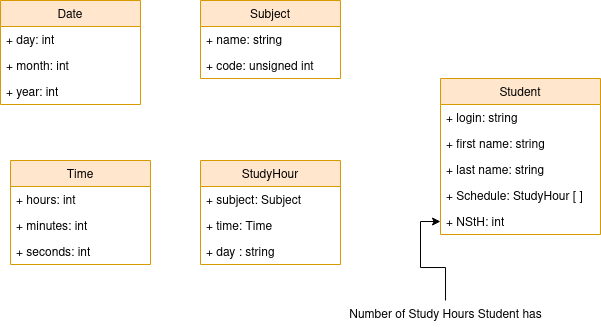

The diagram above was exported from draw.io. Its source (the exported page's mxGraphModel, read from the mxfile embedded in the PNG):
<mxGraphModel dx="1178" dy="634" grid="1" gridSize="10" guides="1" tooltips="1" connect="1" arrows="1" fold="1" page="1" pageScale="1" pageWidth="850" pageHeight="1100" math="0" shadow="0">
  <root>
    <mxCell id="0" />
    <mxCell id="1" parent="0" />
    <mxCell id="Qm-jC9xtMFt2Q9KUEN7E-1" value="Date" style="swimlane;fontStyle=0;childLayout=stackLayout;horizontal=1;startSize=26;fillColor=#ffe6cc;horizontalStack=0;resizeParent=1;resizeParentMax=0;resizeLast=0;collapsible=1;marginBottom=0;strokeColor=#d79b00;" parent="1" vertex="1">
      <mxGeometry y="40" width="140" height="104" as="geometry" />
    </mxCell>
    <mxCell id="Qm-jC9xtMFt2Q9KUEN7E-2" value="+ day: int" style="text;strokeColor=none;fillColor=none;align=left;verticalAlign=top;spacingLeft=4;spacingRight=4;overflow=hidden;rotatable=0;points=[[0,0.5],[1,0.5]];portConstraint=eastwest;" parent="Qm-jC9xtMFt2Q9KUEN7E-1" vertex="1">
      <mxGeometry y="26" width="140" height="26" as="geometry" />
    </mxCell>
    <mxCell id="Qm-jC9xtMFt2Q9KUEN7E-3" value="+ month: int" style="text;strokeColor=none;fillColor=none;align=left;verticalAlign=top;spacingLeft=4;spacingRight=4;overflow=hidden;rotatable=0;points=[[0,0.5],[1,0.5]];portConstraint=eastwest;" parent="Qm-jC9xtMFt2Q9KUEN7E-1" vertex="1">
      <mxGeometry y="52" width="140" height="26" as="geometry" />
    </mxCell>
    <mxCell id="Qm-jC9xtMFt2Q9KUEN7E-4" value="+ year: int" style="text;strokeColor=none;fillColor=none;align=left;verticalAlign=top;spacingLeft=4;spacingRight=4;overflow=hidden;rotatable=0;points=[[0,0.5],[1,0.5]];portConstraint=eastwest;" parent="Qm-jC9xtMFt2Q9KUEN7E-1" vertex="1">
      <mxGeometry y="78" width="140" height="26" as="geometry" />
    </mxCell>
    <mxCell id="Qm-jC9xtMFt2Q9KUEN7E-5" value="Student" style="swimlane;fontStyle=0;childLayout=stackLayout;horizontal=1;startSize=26;fillColor=#ffe6cc;horizontalStack=0;resizeParent=1;resizeParentMax=0;resizeLast=0;collapsible=1;marginBottom=0;strokeColor=#d79b00;" parent="1" vertex="1">
      <mxGeometry x="440" y="118" width="160" height="156" as="geometry" />
    </mxCell>
    <mxCell id="Qm-jC9xtMFt2Q9KUEN7E-6" value="+ login: string" style="text;strokeColor=none;fillColor=none;align=left;verticalAlign=top;spacingLeft=4;spacingRight=4;overflow=hidden;rotatable=0;points=[[0,0.5],[1,0.5]];portConstraint=eastwest;" parent="Qm-jC9xtMFt2Q9KUEN7E-5" vertex="1">
      <mxGeometry y="26" width="160" height="26" as="geometry" />
    </mxCell>
    <mxCell id="Qm-jC9xtMFt2Q9KUEN7E-7" value="+ first name: string" style="text;strokeColor=none;fillColor=none;align=left;verticalAlign=top;spacingLeft=4;spacingRight=4;overflow=hidden;rotatable=0;points=[[0,0.5],[1,0.5]];portConstraint=eastwest;" parent="Qm-jC9xtMFt2Q9KUEN7E-5" vertex="1">
      <mxGeometry y="52" width="160" height="26" as="geometry" />
    </mxCell>
    <mxCell id="Qm-jC9xtMFt2Q9KUEN7E-8" value="+ last name: string" style="text;strokeColor=none;fillColor=none;align=left;verticalAlign=top;spacingLeft=4;spacingRight=4;overflow=hidden;rotatable=0;points=[[0,0.5],[1,0.5]];portConstraint=eastwest;" parent="Qm-jC9xtMFt2Q9KUEN7E-5" vertex="1">
      <mxGeometry y="78" width="160" height="26" as="geometry" />
    </mxCell>
    <mxCell id="Qm-jC9xtMFt2Q9KUEN7E-21" value="+ Schedule: StudyHour [ ]" style="text;strokeColor=none;fillColor=none;align=left;verticalAlign=top;spacingLeft=4;spacingRight=4;overflow=hidden;rotatable=0;points=[[0,0.5],[1,0.5]];portConstraint=eastwest;" parent="Qm-jC9xtMFt2Q9KUEN7E-5" vertex="1">
      <mxGeometry y="104" width="160" height="26" as="geometry" />
    </mxCell>
    <mxCell id="k2fHjbNUoyeymB1Im-Il-1" value="+ NStH: int" style="text;strokeColor=none;fillColor=none;align=left;verticalAlign=top;spacingLeft=4;spacingRight=4;overflow=hidden;rotatable=0;points=[[0,0.5],[1,0.5]];portConstraint=eastwest;" parent="Qm-jC9xtMFt2Q9KUEN7E-5" vertex="1">
      <mxGeometry y="130" width="160" height="26" as="geometry" />
    </mxCell>
    <mxCell id="Qm-jC9xtMFt2Q9KUEN7E-9" value="Subject" style="swimlane;fontStyle=0;childLayout=stackLayout;horizontal=1;startSize=26;fillColor=#ffe6cc;horizontalStack=0;resizeParent=1;resizeParentMax=0;resizeLast=0;collapsible=1;marginBottom=0;strokeColor=#d79b00;" parent="1" vertex="1">
      <mxGeometry x="200" y="40" width="140" height="78" as="geometry" />
    </mxCell>
    <mxCell id="Qm-jC9xtMFt2Q9KUEN7E-10" value="+ name: string" style="text;strokeColor=none;fillColor=none;align=left;verticalAlign=top;spacingLeft=4;spacingRight=4;overflow=hidden;rotatable=0;points=[[0,0.5],[1,0.5]];portConstraint=eastwest;" parent="Qm-jC9xtMFt2Q9KUEN7E-9" vertex="1">
      <mxGeometry y="26" width="140" height="26" as="geometry" />
    </mxCell>
    <mxCell id="Qm-jC9xtMFt2Q9KUEN7E-11" value="+ code: unsigned int" style="text;strokeColor=none;fillColor=none;align=left;verticalAlign=top;spacingLeft=4;spacingRight=4;overflow=hidden;rotatable=0;points=[[0,0.5],[1,0.5]];portConstraint=eastwest;" parent="Qm-jC9xtMFt2Q9KUEN7E-9" vertex="1">
      <mxGeometry y="52" width="140" height="26" as="geometry" />
    </mxCell>
    <mxCell id="Qm-jC9xtMFt2Q9KUEN7E-13" value="StudyHour" style="swimlane;fontStyle=0;childLayout=stackLayout;horizontal=1;startSize=26;fillColor=#ffe6cc;horizontalStack=0;resizeParent=1;resizeParentMax=0;resizeLast=0;collapsible=1;marginBottom=0;strokeColor=#d79b00;" parent="1" vertex="1">
      <mxGeometry x="200" y="200" width="140" height="104" as="geometry" />
    </mxCell>
    <mxCell id="Qm-jC9xtMFt2Q9KUEN7E-14" value="+ subject: Subject" style="text;strokeColor=none;fillColor=none;align=left;verticalAlign=top;spacingLeft=4;spacingRight=4;overflow=hidden;rotatable=0;points=[[0,0.5],[1,0.5]];portConstraint=eastwest;" parent="Qm-jC9xtMFt2Q9KUEN7E-13" vertex="1">
      <mxGeometry y="26" width="140" height="26" as="geometry" />
    </mxCell>
    <mxCell id="Qm-jC9xtMFt2Q9KUEN7E-16" value="+ time: Time" style="text;strokeColor=none;fillColor=none;align=left;verticalAlign=top;spacingLeft=4;spacingRight=4;overflow=hidden;rotatable=0;points=[[0,0.5],[1,0.5]];portConstraint=eastwest;" parent="Qm-jC9xtMFt2Q9KUEN7E-13" vertex="1">
      <mxGeometry y="52" width="140" height="26" as="geometry" />
    </mxCell>
    <mxCell id="r0fQB_yPvBMAL2Z_RQXn-4" value="+ day : string" style="text;strokeColor=none;fillColor=none;align=left;verticalAlign=top;spacingLeft=4;spacingRight=4;overflow=hidden;rotatable=0;points=[[0,0.5],[1,0.5]];portConstraint=eastwest;" vertex="1" parent="Qm-jC9xtMFt2Q9KUEN7E-13">
      <mxGeometry y="78" width="140" height="26" as="geometry" />
    </mxCell>
    <mxCell id="Qm-jC9xtMFt2Q9KUEN7E-17" value="Time" style="swimlane;fontStyle=0;childLayout=stackLayout;horizontal=1;startSize=26;fillColor=#ffe6cc;horizontalStack=0;resizeParent=1;resizeParentMax=0;resizeLast=0;collapsible=1;marginBottom=0;strokeColor=#d79b00;" parent="1" vertex="1">
      <mxGeometry x="10" y="200" width="140" height="104" as="geometry" />
    </mxCell>
    <mxCell id="Qm-jC9xtMFt2Q9KUEN7E-18" value="+ hours: int" style="text;strokeColor=none;fillColor=none;align=left;verticalAlign=top;spacingLeft=4;spacingRight=4;overflow=hidden;rotatable=0;points=[[0,0.5],[1,0.5]];portConstraint=eastwest;" parent="Qm-jC9xtMFt2Q9KUEN7E-17" vertex="1">
      <mxGeometry y="26" width="140" height="26" as="geometry" />
    </mxCell>
    <mxCell id="Qm-jC9xtMFt2Q9KUEN7E-19" value="+ minutes: int" style="text;strokeColor=none;fillColor=none;align=left;verticalAlign=top;spacingLeft=4;spacingRight=4;overflow=hidden;rotatable=0;points=[[0,0.5],[1,0.5]];portConstraint=eastwest;" parent="Qm-jC9xtMFt2Q9KUEN7E-17" vertex="1">
      <mxGeometry y="52" width="140" height="26" as="geometry" />
    </mxCell>
    <mxCell id="Qm-jC9xtMFt2Q9KUEN7E-20" value="+ seconds: int" style="text;strokeColor=none;fillColor=none;align=left;verticalAlign=top;spacingLeft=4;spacingRight=4;overflow=hidden;rotatable=0;points=[[0,0.5],[1,0.5]];portConstraint=eastwest;" parent="Qm-jC9xtMFt2Q9KUEN7E-17" vertex="1">
      <mxGeometry y="78" width="140" height="26" as="geometry" />
    </mxCell>
    <mxCell id="k2fHjbNUoyeymB1Im-Il-3" value="" style="edgeStyle=orthogonalEdgeStyle;rounded=0;orthogonalLoop=1;jettySize=auto;html=1;" parent="1" source="k2fHjbNUoyeymB1Im-Il-2" target="k2fHjbNUoyeymB1Im-Il-1" edge="1">
      <mxGeometry relative="1" as="geometry" />
    </mxCell>
    <mxCell id="k2fHjbNUoyeymB1Im-Il-2" value="&lt;div&gt;Number of Study Hours Student has&lt;/div&gt;" style="text;html=1;align=center;verticalAlign=middle;resizable=0;points=[];autosize=1;strokeColor=none;fillColor=none;" parent="1" vertex="1">
      <mxGeometry x="335" y="340" width="220" height="30" as="geometry" />
    </mxCell>
  </root>
</mxGraphModel>